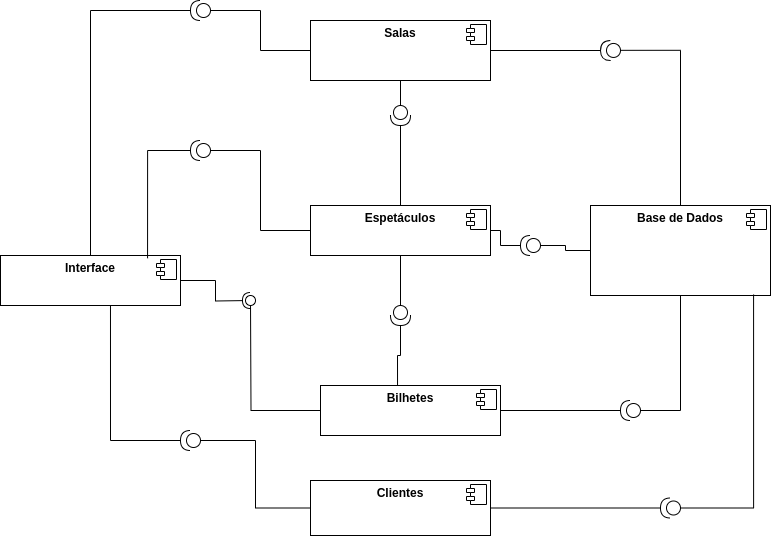

The diagram above was exported from draw.io. Its source (the exported page's mxGraphModel, read from the mxfile embedded in the PNG):
<mxGraphModel dx="1434" dy="788" grid="1" gridSize="10" guides="1" tooltips="1" connect="1" arrows="1" fold="1" page="1" pageScale="1" pageWidth="827" pageHeight="1169" math="0" shadow="0">
  <root>
    <mxCell id="0" />
    <mxCell id="1" parent="0" />
    <mxCell id="leE3V3kbID1ctzSwAtmR-1" value="&lt;p style=&quot;margin:0px;margin-top:6px;text-align:center;&quot;&gt;&lt;b&gt;Interface&lt;/b&gt;&lt;/p&gt;" style="align=left;overflow=fill;html=1;dropTarget=0;whiteSpace=wrap;" vertex="1" parent="1">
      <mxGeometry x="60" y="270" width="180" height="50" as="geometry" />
    </mxCell>
    <mxCell id="leE3V3kbID1ctzSwAtmR-2" value="" style="shape=component;jettyWidth=8;jettyHeight=4;" vertex="1" parent="leE3V3kbID1ctzSwAtmR-1">
      <mxGeometry x="1" width="20" height="20" relative="1" as="geometry">
        <mxPoint x="-24" y="4" as="offset" />
      </mxGeometry>
    </mxCell>
    <mxCell id="leE3V3kbID1ctzSwAtmR-20" value="&lt;p style=&quot;margin:0px;margin-top:6px;text-align:center;&quot;&gt;&lt;b&gt;Base de Dados&lt;/b&gt;&lt;/p&gt;" style="align=left;overflow=fill;html=1;dropTarget=0;whiteSpace=wrap;" vertex="1" parent="1">
      <mxGeometry x="650" y="220" width="180" height="90" as="geometry" />
    </mxCell>
    <mxCell id="leE3V3kbID1ctzSwAtmR-21" value="" style="shape=component;jettyWidth=8;jettyHeight=4;" vertex="1" parent="leE3V3kbID1ctzSwAtmR-20">
      <mxGeometry x="1" width="20" height="20" relative="1" as="geometry">
        <mxPoint x="-24" y="4" as="offset" />
      </mxGeometry>
    </mxCell>
    <mxCell id="leE3V3kbID1ctzSwAtmR-22" value="&lt;p style=&quot;margin:0px;margin-top:6px;text-align:center;&quot;&gt;&lt;b&gt;Bilhetes&lt;/b&gt;&lt;/p&gt;" style="align=left;overflow=fill;html=1;dropTarget=0;whiteSpace=wrap;" vertex="1" parent="1">
      <mxGeometry x="380" y="400" width="180" height="50" as="geometry" />
    </mxCell>
    <mxCell id="leE3V3kbID1ctzSwAtmR-23" value="" style="shape=component;jettyWidth=8;jettyHeight=4;" vertex="1" parent="leE3V3kbID1ctzSwAtmR-22">
      <mxGeometry x="1" width="20" height="20" relative="1" as="geometry">
        <mxPoint x="-24" y="4" as="offset" />
      </mxGeometry>
    </mxCell>
    <mxCell id="leE3V3kbID1ctzSwAtmR-24" value="&lt;p style=&quot;margin:0px;margin-top:6px;text-align:center;&quot;&gt;&lt;b&gt;Clientes&lt;/b&gt;&lt;/p&gt;" style="align=left;overflow=fill;html=1;dropTarget=0;whiteSpace=wrap;" vertex="1" parent="1">
      <mxGeometry x="370" y="495" width="180" height="55" as="geometry" />
    </mxCell>
    <mxCell id="leE3V3kbID1ctzSwAtmR-25" value="" style="shape=component;jettyWidth=8;jettyHeight=4;" vertex="1" parent="leE3V3kbID1ctzSwAtmR-24">
      <mxGeometry x="1" width="20" height="20" relative="1" as="geometry">
        <mxPoint x="-24" y="4" as="offset" />
      </mxGeometry>
    </mxCell>
    <mxCell id="leE3V3kbID1ctzSwAtmR-26" value="&lt;p style=&quot;margin:0px;margin-top:6px;text-align:center;&quot;&gt;&lt;b&gt;Espetáculos&lt;/b&gt;&lt;/p&gt;" style="align=left;overflow=fill;html=1;dropTarget=0;whiteSpace=wrap;" vertex="1" parent="1">
      <mxGeometry x="370" y="220" width="180" height="50" as="geometry" />
    </mxCell>
    <mxCell id="leE3V3kbID1ctzSwAtmR-27" value="" style="shape=component;jettyWidth=8;jettyHeight=4;" vertex="1" parent="leE3V3kbID1ctzSwAtmR-26">
      <mxGeometry x="1" width="20" height="20" relative="1" as="geometry">
        <mxPoint x="-24" y="4" as="offset" />
      </mxGeometry>
    </mxCell>
    <mxCell id="leE3V3kbID1ctzSwAtmR-28" value="&lt;p style=&quot;margin:0px;margin-top:6px;text-align:center;&quot;&gt;&lt;b&gt;Salas&lt;/b&gt;&lt;/p&gt;" style="align=left;overflow=fill;html=1;dropTarget=0;whiteSpace=wrap;" vertex="1" parent="1">
      <mxGeometry x="370" y="35" width="180" height="60" as="geometry" />
    </mxCell>
    <mxCell id="leE3V3kbID1ctzSwAtmR-29" value="" style="shape=component;jettyWidth=8;jettyHeight=4;" vertex="1" parent="leE3V3kbID1ctzSwAtmR-28">
      <mxGeometry x="1" width="20" height="20" relative="1" as="geometry">
        <mxPoint x="-24" y="4" as="offset" />
      </mxGeometry>
    </mxCell>
    <mxCell id="leE3V3kbID1ctzSwAtmR-36" value="" style="rounded=0;orthogonalLoop=1;jettySize=auto;html=1;endArrow=halfCircle;endFill=0;endSize=6;strokeWidth=1;sketch=0;exitX=1;exitY=0.5;exitDx=0;exitDy=0;edgeStyle=orthogonalEdgeStyle;" edge="1" parent="1" source="leE3V3kbID1ctzSwAtmR-1">
      <mxGeometry relative="1" as="geometry">
        <mxPoint x="414" y="320" as="sourcePoint" />
        <mxPoint x="310" y="315" as="targetPoint" />
      </mxGeometry>
    </mxCell>
    <mxCell id="leE3V3kbID1ctzSwAtmR-37" value="" style="rounded=0;orthogonalLoop=1;jettySize=auto;html=1;endArrow=oval;endFill=0;sketch=0;sourcePerimeterSpacing=0;targetPerimeterSpacing=0;endSize=10;edgeStyle=orthogonalEdgeStyle;" edge="1" parent="1" source="leE3V3kbID1ctzSwAtmR-22">
      <mxGeometry relative="1" as="geometry">
        <mxPoint x="340" y="280" as="sourcePoint" />
        <mxPoint x="310" y="315" as="targetPoint" />
      </mxGeometry>
    </mxCell>
    <mxCell id="leE3V3kbID1ctzSwAtmR-38" value="" style="ellipse;whiteSpace=wrap;html=1;align=center;aspect=fixed;fillColor=none;strokeColor=none;resizable=0;perimeter=centerPerimeter;rotatable=0;allowArrows=0;points=[];outlineConnect=1;" vertex="1" parent="1">
      <mxGeometry x="360" y="350" width="10" height="10" as="geometry" />
    </mxCell>
    <mxCell id="leE3V3kbID1ctzSwAtmR-41" value="" style="ellipse;whiteSpace=wrap;html=1;align=center;aspect=fixed;fillColor=none;strokeColor=none;resizable=0;perimeter=centerPerimeter;rotatable=0;allowArrows=0;points=[];outlineConnect=1;" vertex="1" parent="1">
      <mxGeometry x="360" y="200" width="10" height="10" as="geometry" />
    </mxCell>
    <mxCell id="leE3V3kbID1ctzSwAtmR-44" value="" style="ellipse;whiteSpace=wrap;html=1;align=center;aspect=fixed;fillColor=none;strokeColor=none;resizable=0;perimeter=centerPerimeter;rotatable=0;allowArrows=0;points=[];outlineConnect=1;" vertex="1" parent="1">
      <mxGeometry x="380" y="370" width="10" height="10" as="geometry" />
    </mxCell>
    <mxCell id="leE3V3kbID1ctzSwAtmR-47" value="" style="ellipse;whiteSpace=wrap;html=1;align=center;aspect=fixed;fillColor=none;strokeColor=none;resizable=0;perimeter=centerPerimeter;rotatable=0;allowArrows=0;points=[];outlineConnect=1;" vertex="1" parent="1">
      <mxGeometry x="330" y="435" width="10" height="10" as="geometry" />
    </mxCell>
    <mxCell id="leE3V3kbID1ctzSwAtmR-52" style="edgeStyle=orthogonalEdgeStyle;rounded=0;orthogonalLoop=1;jettySize=auto;html=1;endArrow=none;startFill=0;entryX=0;entryY=0.5;entryDx=0;entryDy=0;" edge="1" parent="1" source="leE3V3kbID1ctzSwAtmR-51" target="leE3V3kbID1ctzSwAtmR-24">
      <mxGeometry relative="1" as="geometry">
        <mxPoint x="170" y="370" as="targetPoint" />
      </mxGeometry>
    </mxCell>
    <mxCell id="leE3V3kbID1ctzSwAtmR-51" value="" style="shape=providedRequiredInterface;html=1;verticalLabelPosition=bottom;sketch=0;rotation=-180;" vertex="1" parent="1">
      <mxGeometry x="240" y="445" width="20" height="20" as="geometry" />
    </mxCell>
    <mxCell id="leE3V3kbID1ctzSwAtmR-53" style="edgeStyle=orthogonalEdgeStyle;rounded=0;orthogonalLoop=1;jettySize=auto;html=1;entryX=0.611;entryY=1;entryDx=0;entryDy=0;entryPerimeter=0;exitX=1;exitY=0.5;exitDx=0;exitDy=0;exitPerimeter=0;endArrow=none;startFill=0;" edge="1" parent="1" source="leE3V3kbID1ctzSwAtmR-51" target="leE3V3kbID1ctzSwAtmR-1">
      <mxGeometry relative="1" as="geometry" />
    </mxCell>
    <mxCell id="leE3V3kbID1ctzSwAtmR-67" style="edgeStyle=orthogonalEdgeStyle;rounded=0;orthogonalLoop=1;jettySize=auto;html=1;entryX=0;entryY=0.5;entryDx=0;entryDy=0;endArrow=none;startFill=0;" edge="1" parent="1" source="leE3V3kbID1ctzSwAtmR-66" target="leE3V3kbID1ctzSwAtmR-28">
      <mxGeometry relative="1" as="geometry" />
    </mxCell>
    <mxCell id="leE3V3kbID1ctzSwAtmR-68" style="edgeStyle=orthogonalEdgeStyle;rounded=0;orthogonalLoop=1;jettySize=auto;html=1;endArrow=none;startFill=0;" edge="1" parent="1" source="leE3V3kbID1ctzSwAtmR-66" target="leE3V3kbID1ctzSwAtmR-1">
      <mxGeometry relative="1" as="geometry" />
    </mxCell>
    <mxCell id="leE3V3kbID1ctzSwAtmR-66" value="" style="shape=providedRequiredInterface;html=1;verticalLabelPosition=bottom;sketch=0;rotation=-180;" vertex="1" parent="1">
      <mxGeometry x="250" y="15" width="20" height="20" as="geometry" />
    </mxCell>
    <mxCell id="leE3V3kbID1ctzSwAtmR-70" style="edgeStyle=orthogonalEdgeStyle;rounded=0;orthogonalLoop=1;jettySize=auto;html=1;entryX=0;entryY=0.5;entryDx=0;entryDy=0;endArrow=none;startFill=0;" edge="1" parent="1" source="leE3V3kbID1ctzSwAtmR-69" target="leE3V3kbID1ctzSwAtmR-26">
      <mxGeometry relative="1" as="geometry" />
    </mxCell>
    <mxCell id="leE3V3kbID1ctzSwAtmR-69" value="" style="shape=providedRequiredInterface;html=1;verticalLabelPosition=bottom;sketch=0;rotation=-180;" vertex="1" parent="1">
      <mxGeometry x="250" y="155" width="20" height="20" as="geometry" />
    </mxCell>
    <mxCell id="leE3V3kbID1ctzSwAtmR-71" style="edgeStyle=orthogonalEdgeStyle;rounded=0;orthogonalLoop=1;jettySize=auto;html=1;exitX=1;exitY=0.5;exitDx=0;exitDy=0;exitPerimeter=0;entryX=0.817;entryY=0.056;entryDx=0;entryDy=0;entryPerimeter=0;endArrow=none;startFill=0;" edge="1" parent="1" source="leE3V3kbID1ctzSwAtmR-69" target="leE3V3kbID1ctzSwAtmR-1">
      <mxGeometry relative="1" as="geometry" />
    </mxCell>
    <mxCell id="leE3V3kbID1ctzSwAtmR-73" style="edgeStyle=orthogonalEdgeStyle;rounded=0;orthogonalLoop=1;jettySize=auto;html=1;endArrow=none;startFill=0;" edge="1" parent="1" source="leE3V3kbID1ctzSwAtmR-72" target="leE3V3kbID1ctzSwAtmR-28">
      <mxGeometry relative="1" as="geometry" />
    </mxCell>
    <mxCell id="leE3V3kbID1ctzSwAtmR-74" style="edgeStyle=orthogonalEdgeStyle;rounded=0;orthogonalLoop=1;jettySize=auto;html=1;exitX=1;exitY=0.5;exitDx=0;exitDy=0;exitPerimeter=0;endArrow=none;startFill=0;" edge="1" parent="1" source="leE3V3kbID1ctzSwAtmR-72" target="leE3V3kbID1ctzSwAtmR-26">
      <mxGeometry relative="1" as="geometry" />
    </mxCell>
    <mxCell id="leE3V3kbID1ctzSwAtmR-72" value="" style="shape=providedRequiredInterface;html=1;verticalLabelPosition=bottom;sketch=0;rotation=90;" vertex="1" parent="1">
      <mxGeometry x="450" y="120" width="20" height="20" as="geometry" />
    </mxCell>
    <mxCell id="leE3V3kbID1ctzSwAtmR-83" style="edgeStyle=orthogonalEdgeStyle;rounded=0;orthogonalLoop=1;jettySize=auto;html=1;endArrow=none;startFill=0;" edge="1" parent="1" source="leE3V3kbID1ctzSwAtmR-81" target="leE3V3kbID1ctzSwAtmR-26">
      <mxGeometry relative="1" as="geometry" />
    </mxCell>
    <mxCell id="leE3V3kbID1ctzSwAtmR-81" value="" style="shape=providedRequiredInterface;html=1;verticalLabelPosition=bottom;sketch=0;rotation=90;" vertex="1" parent="1">
      <mxGeometry x="450" y="320" width="20" height="20" as="geometry" />
    </mxCell>
    <mxCell id="leE3V3kbID1ctzSwAtmR-82" style="edgeStyle=orthogonalEdgeStyle;rounded=0;orthogonalLoop=1;jettySize=auto;html=1;entryX=0.428;entryY=-0.011;entryDx=0;entryDy=0;entryPerimeter=0;endArrow=none;startFill=0;" edge="1" parent="1" source="leE3V3kbID1ctzSwAtmR-81" target="leE3V3kbID1ctzSwAtmR-22">
      <mxGeometry relative="1" as="geometry">
        <Array as="points" />
      </mxGeometry>
    </mxCell>
    <mxCell id="leE3V3kbID1ctzSwAtmR-86" style="edgeStyle=orthogonalEdgeStyle;rounded=0;orthogonalLoop=1;jettySize=auto;html=1;entryX=1;entryY=0.5;entryDx=0;entryDy=0;endArrow=none;startFill=0;" edge="1" parent="1" source="leE3V3kbID1ctzSwAtmR-85" target="leE3V3kbID1ctzSwAtmR-28">
      <mxGeometry relative="1" as="geometry" />
    </mxCell>
    <mxCell id="leE3V3kbID1ctzSwAtmR-85" value="" style="shape=providedRequiredInterface;html=1;verticalLabelPosition=bottom;sketch=0;rotation=-181;" vertex="1" parent="1">
      <mxGeometry x="660" y="55" width="20" height="20" as="geometry" />
    </mxCell>
    <mxCell id="leE3V3kbID1ctzSwAtmR-87" style="edgeStyle=orthogonalEdgeStyle;rounded=0;orthogonalLoop=1;jettySize=auto;html=1;entryX=0.5;entryY=0;entryDx=0;entryDy=0;endArrow=none;startFill=0;exitX=0;exitY=0.5;exitDx=0;exitDy=0;exitPerimeter=0;" edge="1" parent="1" source="leE3V3kbID1ctzSwAtmR-85" target="leE3V3kbID1ctzSwAtmR-20">
      <mxGeometry relative="1" as="geometry" />
    </mxCell>
    <mxCell id="leE3V3kbID1ctzSwAtmR-89" style="edgeStyle=orthogonalEdgeStyle;rounded=0;orthogonalLoop=1;jettySize=auto;html=1;entryX=1;entryY=0.5;entryDx=0;entryDy=0;endArrow=none;startFill=0;" edge="1" parent="1" source="leE3V3kbID1ctzSwAtmR-88" target="leE3V3kbID1ctzSwAtmR-26">
      <mxGeometry relative="1" as="geometry" />
    </mxCell>
    <mxCell id="leE3V3kbID1ctzSwAtmR-90" style="edgeStyle=orthogonalEdgeStyle;rounded=0;orthogonalLoop=1;jettySize=auto;html=1;entryX=0;entryY=0.5;entryDx=0;entryDy=0;endArrow=none;startFill=0;" edge="1" parent="1" source="leE3V3kbID1ctzSwAtmR-88" target="leE3V3kbID1ctzSwAtmR-20">
      <mxGeometry relative="1" as="geometry" />
    </mxCell>
    <mxCell id="leE3V3kbID1ctzSwAtmR-88" value="" style="shape=providedRequiredInterface;html=1;verticalLabelPosition=bottom;sketch=0;rotation=-180;" vertex="1" parent="1">
      <mxGeometry x="580" y="250" width="20" height="20" as="geometry" />
    </mxCell>
    <mxCell id="leE3V3kbID1ctzSwAtmR-92" style="edgeStyle=orthogonalEdgeStyle;rounded=0;orthogonalLoop=1;jettySize=auto;html=1;entryX=1;entryY=0.5;entryDx=0;entryDy=0;endArrow=none;startFill=0;" edge="1" parent="1" source="leE3V3kbID1ctzSwAtmR-91" target="leE3V3kbID1ctzSwAtmR-22">
      <mxGeometry relative="1" as="geometry" />
    </mxCell>
    <mxCell id="leE3V3kbID1ctzSwAtmR-93" style="edgeStyle=orthogonalEdgeStyle;rounded=0;orthogonalLoop=1;jettySize=auto;html=1;entryX=0.5;entryY=1;entryDx=0;entryDy=0;endArrow=none;startFill=0;exitX=0;exitY=0.5;exitDx=0;exitDy=0;exitPerimeter=0;" edge="1" parent="1" source="leE3V3kbID1ctzSwAtmR-91" target="leE3V3kbID1ctzSwAtmR-20">
      <mxGeometry relative="1" as="geometry" />
    </mxCell>
    <mxCell id="leE3V3kbID1ctzSwAtmR-91" value="" style="shape=providedRequiredInterface;html=1;verticalLabelPosition=bottom;sketch=0;rotation=-180;" vertex="1" parent="1">
      <mxGeometry x="680" y="415" width="20" height="20" as="geometry" />
    </mxCell>
    <mxCell id="leE3V3kbID1ctzSwAtmR-96" style="edgeStyle=orthogonalEdgeStyle;rounded=0;orthogonalLoop=1;jettySize=auto;html=1;entryX=1;entryY=0.5;entryDx=0;entryDy=0;endArrow=none;startFill=0;" edge="1" parent="1" source="leE3V3kbID1ctzSwAtmR-94" target="leE3V3kbID1ctzSwAtmR-24">
      <mxGeometry relative="1" as="geometry" />
    </mxCell>
    <mxCell id="leE3V3kbID1ctzSwAtmR-94" value="" style="shape=providedRequiredInterface;html=1;verticalLabelPosition=bottom;sketch=0;rotation=-180;" vertex="1" parent="1">
      <mxGeometry x="720" y="512.5" width="20" height="20" as="geometry" />
    </mxCell>
    <mxCell id="leE3V3kbID1ctzSwAtmR-97" style="edgeStyle=orthogonalEdgeStyle;rounded=0;orthogonalLoop=1;jettySize=auto;html=1;entryX=0.906;entryY=0.989;entryDx=0;entryDy=0;entryPerimeter=0;exitX=0;exitY=0.5;exitDx=0;exitDy=0;exitPerimeter=0;endArrow=none;startFill=0;" edge="1" parent="1" source="leE3V3kbID1ctzSwAtmR-94" target="leE3V3kbID1ctzSwAtmR-20">
      <mxGeometry relative="1" as="geometry" />
    </mxCell>
  </root>
</mxGraphModel>